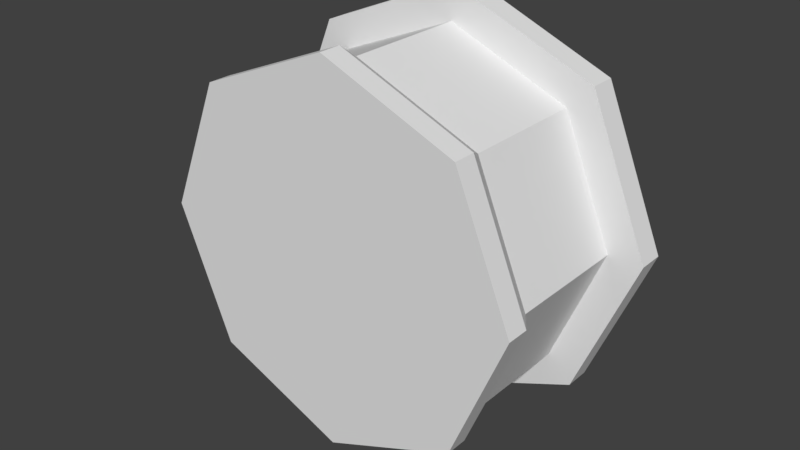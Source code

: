 # Source: tvStand.blend  (saved by Blender 2.79.0; exported with 4.5.12 LTS)
import bpy
from mathutils import Matrix  # noqa: F401  (used for matrix-valued properties, if any)

bpy.ops.wm.read_factory_settings(use_empty=True)
scene = bpy.context.scene
scene.name = 'Scene'

# ---- collections
col_collection_1 = bpy.data.collections.new('Collection 1'); scene.collection.children.link(col_collection_1)

# ---- materials (node trees are filled in below, after node groups)
mat_material = bpy.data.materials.new('Material')
mat_material.alpha_threshold = 0.0
mat_material.roughness = 0.5

# ---- material node trees
mat_material.use_nodes = True; mat_material.node_tree.nodes.clear()
_N = mat_material.node_tree.nodes; _L = mat_material.node_tree.links
n0 = _N.new('ShaderNodeOutputMaterial'); n0.name = 'Material Output'; n0.location = (300, 300)
n1 = _N.new('ShaderNodeBsdfDiffuse'); n1.name = 'Diffuse BSDF'; n1.location = (10, 300)
_L.new(n1.outputs[0], n0.inputs[0])
n0.is_active_output = True

# ---- world
world_world = bpy.data.worlds.new('World'); scene.world = world_world
world_world.use_nodes = True; world_world.node_tree.nodes.clear()
_N = world_world.node_tree.nodes; _L = world_world.node_tree.links
n0 = _N.new('ShaderNodeOutputWorld'); n0.name = 'World Output'; n0.location = (300, 300)
n1 = _N.new('ShaderNodeBackground'); n1.name = 'Background'; n1.location = (10, 300)
n1.inputs[0].default_value = (0.05088, 0.05088, 0.05088, 1.0)
_L.new(n1.outputs[0], n0.inputs[0])
n0.is_active_output = True
world_world.color = (0.05088, 0.05088, 0.05088)
world_world.use_sun_shadow = False
world_world.sun_shadow_jitter_overblur = 0.0
world_world.cycles.sampling_method = 'MANUAL'
world_world.light_settings.ao_factor = 1.5

# ---- meshes
me_circle = bpy.data.meshes.new('Circle')
me_circle.from_pydata([(0.0, -4.371e-08, -1.0), (-0.7071, -3.091e-08, -0.7071), (-1.0, 1.911e-15, 4.371e-08), (-0.7071, 3.091e-08, 0.7071), (8.742e-08, 4.371e-08, 1.0), (0.7071, 3.091e-08, 0.7071), (1.0, -5.213e-16, -1.192e-08), (0.7071, -3.091e-08, -0.7071), (0.0, 0.1208, -1.0), (-0.7071, 0.1208, -0.7071), (-1.0, 0.1208, 3.843e-08), (-0.7071, 0.1208, 0.7071), (8.742e-08, 0.1208, 1.0), (0.7071, 0.1208, 0.7071), (1.0, 0.1208, -1.72e-08), (0.7071, 0.1208, -0.7071), (5.515e-10, 0.223, -0.926), (-0.6548, 0.223, -0.6548), (-0.926, 0.223, 3.018e-08), (-0.6548, 0.223, 0.6548), (8.15e-08, 0.223, 0.926), (0.6548, 0.223, 0.6548), (0.926, 0.223, -2.134e-08), (0.6548, 0.223, -0.6548), (-6.922e-09, 0.892, -0.926), (-0.6548, 0.892, -0.6548), (-0.926, 0.892, 9.341e-10), (-0.6548, 0.892, 0.6548), (7.403e-08, 0.892, 0.926), (0.6548, 0.892, 0.6548), (0.926, 0.892, -5.058e-08), (0.6548, 0.892, -0.6548), (-9.795e-09, 0.892, -1.111), (-0.7857, 0.892, -0.7857), (-1.111, 0.892, 1.041e-08), (-0.7857, 0.892, 0.7857), (8.734e-08, 0.892, 1.111), (0.7857, 0.892, 0.7857), (1.111, 0.892, -5.141e-08), (0.7857, 0.892, -0.7857), (-9.795e-09, 1.031, -1.111), (-0.7857, 1.031, -0.7857), (-1.111, 1.031, 4.313e-09), (-0.7857, 1.031, 0.7857), (8.734e-08, 1.031, 1.111), (0.7857, 1.031, 0.7857), (1.111, 1.031, -5.75e-08), (0.7857, 1.031, -0.7857)], [], [(1, 0, 7, 6, 5, 4, 3, 2), (15, 8, 16, 23), (4, 5, 13, 12), (2, 3, 11, 10), (0, 1, 9, 8), (7, 0, 8, 15), (5, 6, 14, 13), (3, 4, 12, 11), (1, 2, 10, 9), (6, 7, 15, 14), (18, 19, 27, 26), (13, 14, 22, 21), (11, 12, 20, 19), (9, 10, 18, 17), (14, 15, 23, 22), (12, 13, 21, 20), (10, 11, 19, 18), (8, 9, 17, 16), (30, 31, 39, 38), (16, 17, 25, 24), (23, 16, 24, 31), (21, 22, 30, 29), (19, 20, 28, 27), (17, 18, 26, 25), (22, 23, 31, 30), (20, 21, 29, 28), (35, 36, 44, 43), (28, 29, 37, 36), (26, 27, 35, 34), (24, 25, 33, 32), (31, 24, 32, 39), (29, 30, 38, 37), (27, 28, 36, 35), (25, 26, 34, 33), (41, 42, 43, 44, 45, 46, 47, 40), (33, 34, 42, 41), (38, 39, 47, 46), (36, 37, 45, 44), (34, 35, 43, 42), (32, 33, 41, 40), (39, 32, 40, 47), (37, 38, 46, 45)])
me_circle.materials.append(mat_material)
me_circle.use_remesh_preserve_volume = False
me_circle.use_remesh_preserve_attributes = False
me_circle.use_mirror_vertex_groups = False
me_circle.update()

# ---- objects
ob_circle = bpy.data.objects.new('Circle', me_circle)

# ---- transforms, parenting, visibility, modifiers, constraints
ob_circle.location = (0.0, 0.0, 0.0)
ob_circle.scale = (0.4985, 0.4985, 0.4985)
ob_circle.lineart.crease_threshold = 0.0

# ---- collection membership
col_collection_1.objects.link(ob_circle)

# ---- scene / render settings (as saved in the file)
scene.frame_start = 2; scene.frame_end = 2; scene.frame_set(2)
scene.render.engine = 'CYCLES'
scene.render.image_settings.file_format = 'JPEG'
scene.render.image_settings.color_mode = 'RGB'
scene.render.image_settings.quality = 100
scene.render.dither_intensity = 0.0
scene.cycles.use_denoising = False
scene.cycles.samples = 128
scene.cycles.sampling_pattern = 'TABULATED_SOBOL'
scene.cycles.light_sampling_threshold = 0.0
scene.cycles.use_adaptive_sampling = False
scene.cycles.use_light_tree = False
scene.cycles.caustics_reflective = False
scene.cycles.caustics_refractive = False
scene.cycles.blur_glossy = 0.5
scene.cycles.max_bounces = 6
scene.cycles.glossy_bounces = 6
scene.cycles.transmission_bounces = 4
scene.cycles.volume_bounces = 2
scene.cycles.sample_clamp_indirect = 0.0
scene.view_settings.view_transform = 'Standard'
bpy.context.view_layer.update()

# ---- added for rendering (the .blend has no active camera and no usable light): camera, sun
cam_auto = bpy.data.cameras.new('AutoCamera')
cam_auto.lens = 50.0
cam_auto.sensor_width = 36.0
cam_auto.clip_end = 1000.0
ob_auto_camera = bpy.data.objects.new('AutoCamera', cam_auto)
scene.collection.objects.link(ob_auto_camera)
ob_auto_camera.location = (1.5255, -1.57354, 1.2204)
ob_auto_camera.rotation_euler = (1.09748, -7.21219e-08, 0.694738)
scene.camera = ob_auto_camera
light_auto_sun = bpy.data.lights.new('AutoSun', 'SUN')
light_auto_sun.energy = 3.0
light_auto_sun.angle = 0.0523599
ob_auto_sun = bpy.data.objects.new('AutoSun', light_auto_sun)
scene.collection.objects.link(ob_auto_sun)
ob_auto_sun.rotation_euler = (0.872665, 0.174533, 0.523599)
bpy.context.view_layer.update()
